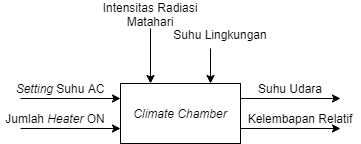

The diagram above was exported from draw.io. Its source (the exported page's mxGraphModel, read from the mxfile embedded in the PNG):
<mxGraphModel dx="710" dy="412" grid="1" gridSize="10" guides="1" tooltips="1" connect="1" arrows="1" fold="1" page="1" pageScale="1" pageWidth="850" pageHeight="1100" math="0" shadow="0">
  <root>
    <mxCell id="0" />
    <mxCell id="1" parent="0" />
    <mxCell id="2" value="&lt;i&gt;Climate Chamber&lt;/i&gt;" style="rounded=0;whiteSpace=wrap;html=1;" vertex="1" parent="1">
      <mxGeometry x="4420" y="255" width="120" height="60" as="geometry" />
    </mxCell>
    <mxCell id="3" value="" style="endArrow=classic;html=1;entryX=0;entryY=0.25;entryDx=0;entryDy=0;" edge="1" target="2" parent="1">
      <mxGeometry width="50" height="50" relative="1" as="geometry">
        <mxPoint x="4320" y="270" as="sourcePoint" />
        <mxPoint x="4460" y="320" as="targetPoint" />
      </mxGeometry>
    </mxCell>
    <mxCell id="4" value="" style="endArrow=classic;html=1;entryX=0;entryY=0.75;entryDx=0;entryDy=0;" edge="1" target="2" parent="1">
      <mxGeometry width="50" height="50" relative="1" as="geometry">
        <mxPoint x="4320" y="300" as="sourcePoint" />
        <mxPoint x="4410" y="300" as="targetPoint" />
      </mxGeometry>
    </mxCell>
    <mxCell id="5" value="" style="endArrow=classic;html=1;entryX=0;entryY=0.25;entryDx=0;entryDy=0;" edge="1" parent="1">
      <mxGeometry width="50" height="50" relative="1" as="geometry">
        <mxPoint x="4540" y="270" as="sourcePoint" />
        <mxPoint x="4640" y="270" as="targetPoint" />
      </mxGeometry>
    </mxCell>
    <mxCell id="6" value="" style="endArrow=classic;html=1;entryX=0;entryY=0.75;entryDx=0;entryDy=0;" edge="1" parent="1">
      <mxGeometry width="50" height="50" relative="1" as="geometry">
        <mxPoint x="4540" y="300" as="sourcePoint" />
        <mxPoint x="4640" y="300" as="targetPoint" />
      </mxGeometry>
    </mxCell>
    <mxCell id="7" value="" style="endArrow=classic;html=1;entryX=0.75;entryY=0;entryDx=0;entryDy=0;" edge="1" target="2" parent="1">
      <mxGeometry width="50" height="50" relative="1" as="geometry">
        <mxPoint x="4510" y="220" as="sourcePoint" />
        <mxPoint x="4540" y="170" as="targetPoint" />
      </mxGeometry>
    </mxCell>
    <mxCell id="8" value="" style="endArrow=classic;html=1;entryX=0.25;entryY=0;entryDx=0;entryDy=0;" edge="1" target="2" parent="1">
      <mxGeometry width="50" height="50" relative="1" as="geometry">
        <mxPoint x="4450" y="200" as="sourcePoint" />
        <mxPoint x="4540" y="200" as="targetPoint" />
      </mxGeometry>
    </mxCell>
    <mxCell id="9" value="Suhu Lingkungan" style="text;html=1;strokeColor=none;fillColor=none;align=center;verticalAlign=middle;whiteSpace=wrap;rounded=0;" vertex="1" parent="1">
      <mxGeometry x="4470" y="195.5" width="100" height="20" as="geometry" />
    </mxCell>
    <mxCell id="10" value="Suhu Udara" style="text;html=1;strokeColor=none;fillColor=none;align=center;verticalAlign=middle;whiteSpace=wrap;rounded=0;" vertex="1" parent="1">
      <mxGeometry x="4540" y="249.5" width="100" height="20" as="geometry" />
    </mxCell>
    <mxCell id="11" value="Kelembapan Relatif" style="text;html=1;strokeColor=none;fillColor=none;align=center;verticalAlign=middle;whiteSpace=wrap;rounded=0;" vertex="1" parent="1">
      <mxGeometry x="4540" y="280" width="120" height="20" as="geometry" />
    </mxCell>
    <mxCell id="12" value="&lt;i&gt;Setting &lt;/i&gt;Suhu AC" style="text;html=1;strokeColor=none;fillColor=none;align=center;verticalAlign=middle;whiteSpace=wrap;rounded=0;" vertex="1" parent="1">
      <mxGeometry x="4310" y="249.5" width="100" height="20" as="geometry" />
    </mxCell>
    <mxCell id="13" value="Jumlah &lt;i&gt;Heater &lt;/i&gt;ON" style="text;html=1;strokeColor=none;fillColor=none;align=center;verticalAlign=middle;whiteSpace=wrap;rounded=0;" vertex="1" parent="1">
      <mxGeometry x="4300" y="280" width="110" height="20" as="geometry" />
    </mxCell>
    <mxCell id="14" value="Intensitas Radiasi Matahari" style="text;html=1;strokeColor=none;fillColor=none;align=center;verticalAlign=middle;whiteSpace=wrap;rounded=0;" vertex="1" parent="1">
      <mxGeometry x="4400" y="175.5" width="100" height="20" as="geometry" />
    </mxCell>
  </root>
</mxGraphModel>